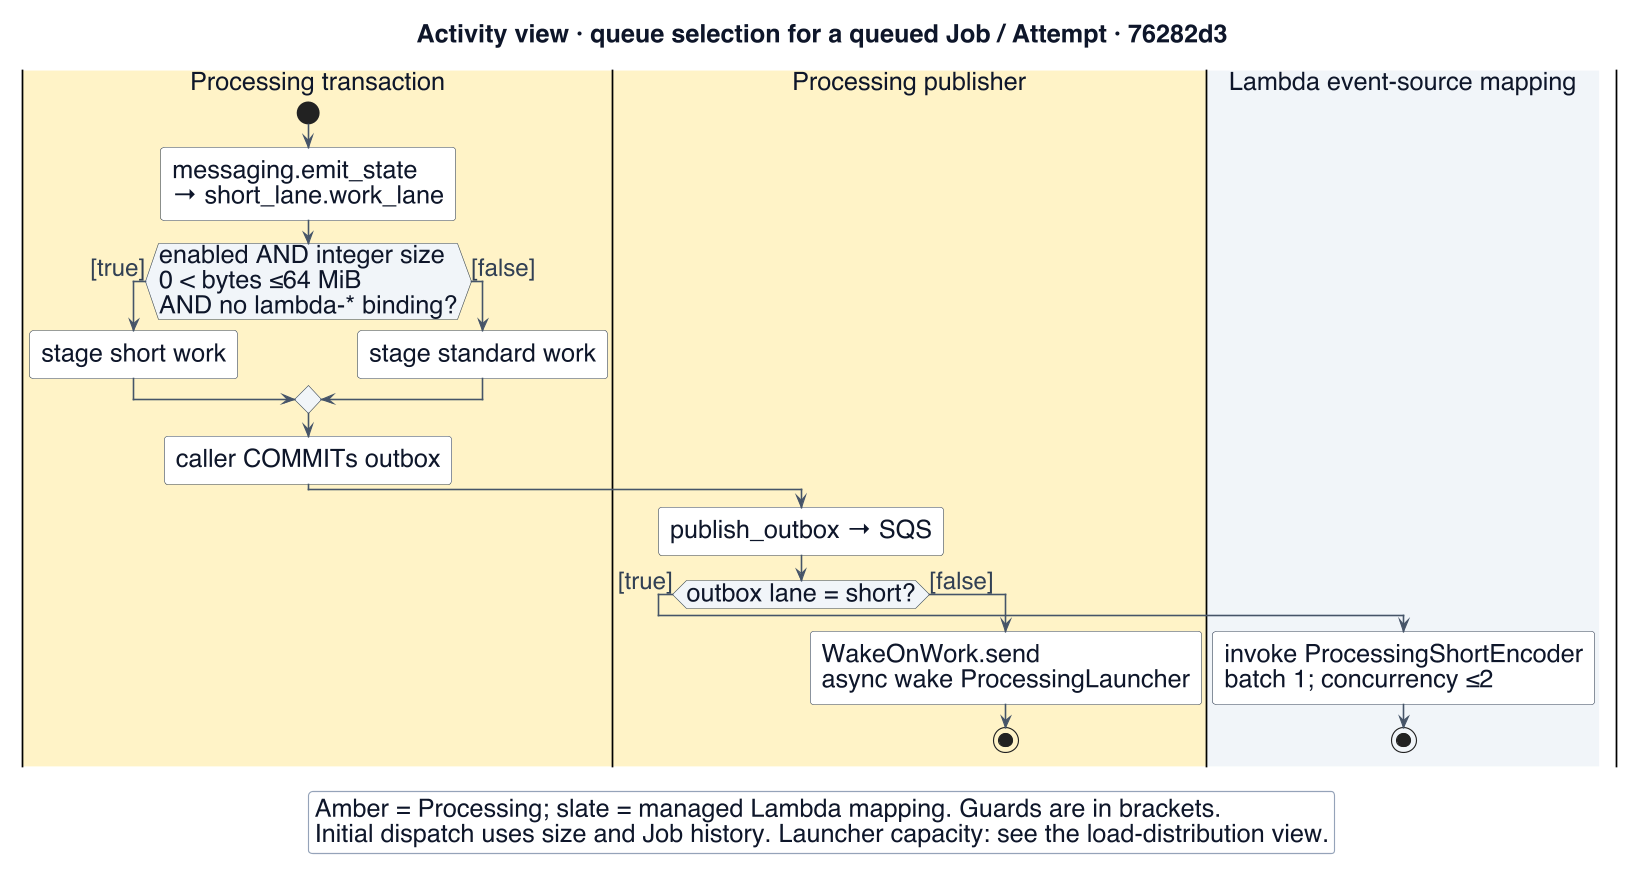

The diagram above was rendered by PlantUML. Its source (embedded in the PNG):
@startuml
!include _style.iuml
' https://github.com/Collaboration95/dc2/blob/76282d3/processing/messaging.py#L101-L130
' https://github.com/Collaboration95/dc2/blob/76282d3/processing/short_lane.py#L81-L130
' https://github.com/Collaboration95/dc2/blob/76282d3/processing/launcher_trigger.py#L39-L51
' https://github.com/Collaboration95/dc2/blob/76282d3/scripts/aws/v1/definitions.py#L1267-L1301
title Activity view · queue selection for a queued Job / Attempt · 76282d3
skinparam defaultFontSize 22
skinparam ArrowFontSize 21
skinparam activityFontSize 22
skinparam titleFontSize 22
skinparam LegendFontSize 22
skinparam swimlaneWidth 310
|$PROC|Processing transaction|
start
:messaging.emit_state\n→ short_lane.work_lane;
if (enabled AND integer size\n0 < bytes ≤64 MiB\nAND no lambda-* binding?) then ([true])
 :stage short work;
else ([false])
 :stage standard work;
endif
:caller COMMITs outbox;
|$PROC|Processing publisher|
:publish_outbox → SQS;
if (outbox lane = short?) then ([true])
 |$INFRA|Lambda event-source mapping|
 :invoke ProcessingShortEncoder\nbatch 1; concurrency ≤2;
 stop
else ([false])
 |Processing publisher|
 :WakeOnWork.send\nasync wake ProcessingLauncher;
 stop
endif
legend bottom
 Amber = Processing; slate = managed Lambda mapping. Guards are in brackets.
 Initial dispatch uses size and Job history. Launcher capacity: see the load-distribution view.
endlegend
@enduml